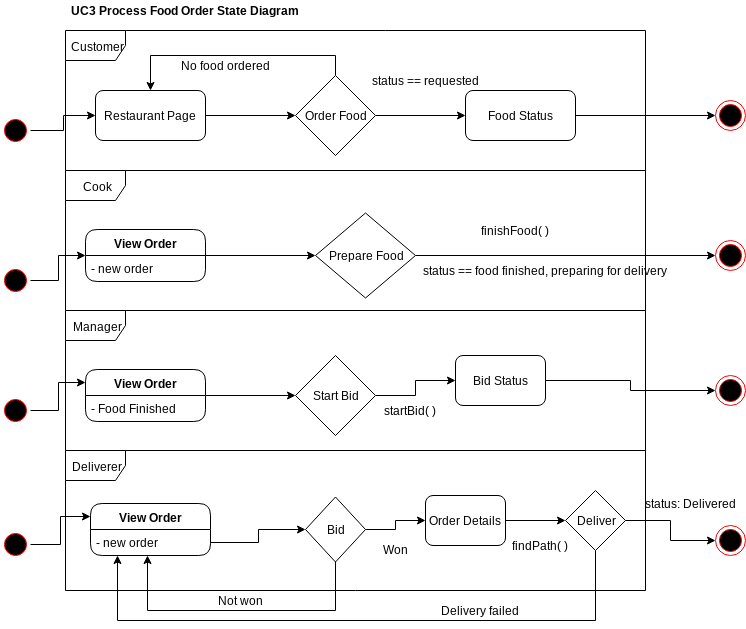

The diagram above was exported from draw.io. Its source (the exported page's mxGraphModel, read from the mxfile embedded in the PNG):
<mxGraphModel dx="868" dy="522" grid="1" gridSize="10" guides="1" tooltips="1" connect="1" arrows="1" fold="1" page="1" pageScale="1" pageWidth="850" pageHeight="1100" math="0" shadow="0">
  <root>
    <mxCell id="0" />
    <mxCell id="1" parent="0" />
    <mxCell id="pNLXhNJCnOKAP4aismPV-2" value="Customer" style="shape=umlFrame;whiteSpace=wrap;html=1;" parent="1" vertex="1">
      <mxGeometry x="110" y="40" width="580" height="140" as="geometry" />
    </mxCell>
    <mxCell id="pNLXhNJCnOKAP4aismPV-3" value="Cook" style="shape=umlFrame;whiteSpace=wrap;html=1;" parent="1" vertex="1">
      <mxGeometry x="110" y="180" width="580" height="140" as="geometry" />
    </mxCell>
    <mxCell id="pNLXhNJCnOKAP4aismPV-4" value="Manager" style="shape=umlFrame;whiteSpace=wrap;html=1;" parent="1" vertex="1">
      <mxGeometry x="110" y="320" width="580" height="140" as="geometry" />
    </mxCell>
    <mxCell id="pNLXhNJCnOKAP4aismPV-5" value="Deliverer" style="shape=umlFrame;whiteSpace=wrap;html=1;" parent="1" vertex="1">
      <mxGeometry x="110" y="460" width="580" height="140" as="geometry" />
    </mxCell>
    <mxCell id="pNLXhNJCnOKAP4aismPV-33" style="edgeStyle=orthogonalEdgeStyle;rounded=0;orthogonalLoop=1;jettySize=auto;html=1;exitX=1;exitY=0.5;exitDx=0;exitDy=0;entryX=0;entryY=0.5;entryDx=0;entryDy=0;" parent="1" source="pNLXhNJCnOKAP4aismPV-6" target="pNLXhNJCnOKAP4aismPV-20" edge="1">
      <mxGeometry relative="1" as="geometry" />
    </mxCell>
    <mxCell id="pNLXhNJCnOKAP4aismPV-6" value="" style="ellipse;html=1;shape=startState;fillColor=#000000;strokeColor=#ff0000;" parent="1" vertex="1">
      <mxGeometry x="45" y="125" width="30" height="30" as="geometry" />
    </mxCell>
    <mxCell id="pNLXhNJCnOKAP4aismPV-49" style="edgeStyle=orthogonalEdgeStyle;rounded=0;orthogonalLoop=1;jettySize=auto;html=1;exitX=1;exitY=0.5;exitDx=0;exitDy=0;entryX=0;entryY=0.25;entryDx=0;entryDy=0;" parent="1" source="pNLXhNJCnOKAP4aismPV-8" target="pNLXhNJCnOKAP4aismPV-22" edge="1">
      <mxGeometry relative="1" as="geometry" />
    </mxCell>
    <mxCell id="pNLXhNJCnOKAP4aismPV-8" value="" style="ellipse;html=1;shape=startState;fillColor=#000000;strokeColor=#ff0000;" parent="1" vertex="1">
      <mxGeometry x="45" y="539" width="30" height="30" as="geometry" />
    </mxCell>
    <mxCell id="pNLXhNJCnOKAP4aismPV-36" style="edgeStyle=orthogonalEdgeStyle;rounded=0;orthogonalLoop=1;jettySize=auto;html=1;entryX=0;entryY=0.25;entryDx=0;entryDy=0;" parent="1" source="pNLXhNJCnOKAP4aismPV-9" target="pNLXhNJCnOKAP4aismPV-15" edge="1">
      <mxGeometry relative="1" as="geometry" />
    </mxCell>
    <mxCell id="pNLXhNJCnOKAP4aismPV-9" value="" style="ellipse;html=1;shape=startState;fillColor=#000000;strokeColor=#ff0000;" parent="1" vertex="1">
      <mxGeometry x="45" y="405" width="30" height="30" as="geometry" />
    </mxCell>
    <mxCell id="pNLXhNJCnOKAP4aismPV-34" style="edgeStyle=orthogonalEdgeStyle;rounded=0;orthogonalLoop=1;jettySize=auto;html=1;entryX=0;entryY=0.5;entryDx=0;entryDy=0;" parent="1" source="pNLXhNJCnOKAP4aismPV-10" target="pNLXhNJCnOKAP4aismPV-24" edge="1">
      <mxGeometry relative="1" as="geometry" />
    </mxCell>
    <mxCell id="pNLXhNJCnOKAP4aismPV-10" value="" style="ellipse;html=1;shape=startState;fillColor=#000000;strokeColor=#ff0000;" parent="1" vertex="1">
      <mxGeometry x="45" y="275" width="30" height="30" as="geometry" />
    </mxCell>
    <mxCell id="pNLXhNJCnOKAP4aismPV-11" value="" style="ellipse;html=1;shape=endState;fillColor=#000000;strokeColor=#ff0000;" parent="1" vertex="1">
      <mxGeometry x="760" y="110" width="30" height="30" as="geometry" />
    </mxCell>
    <mxCell id="pNLXhNJCnOKAP4aismPV-12" value="" style="ellipse;html=1;shape=endState;fillColor=#000000;strokeColor=#ff0000;" parent="1" vertex="1">
      <mxGeometry x="760" y="535" width="30" height="30" as="geometry" />
    </mxCell>
    <mxCell id="pNLXhNJCnOKAP4aismPV-13" value="" style="ellipse;html=1;shape=endState;fillColor=#000000;strokeColor=#ff0000;" parent="1" vertex="1">
      <mxGeometry x="760" y="385" width="30" height="30" as="geometry" />
    </mxCell>
    <mxCell id="pNLXhNJCnOKAP4aismPV-14" value="" style="ellipse;html=1;shape=endState;fillColor=#000000;strokeColor=#ff0000;" parent="1" vertex="1">
      <mxGeometry x="760" y="250" width="30" height="30" as="geometry" />
    </mxCell>
    <mxCell id="pNLXhNJCnOKAP4aismPV-44" style="edgeStyle=orthogonalEdgeStyle;rounded=0;orthogonalLoop=1;jettySize=auto;html=1;exitX=1;exitY=0.5;exitDx=0;exitDy=0;" parent="1" source="pNLXhNJCnOKAP4aismPV-15" target="pNLXhNJCnOKAP4aismPV-29" edge="1">
      <mxGeometry relative="1" as="geometry" />
    </mxCell>
    <mxCell id="pNLXhNJCnOKAP4aismPV-15" value="View Order" style="swimlane;fontStyle=1;align=center;verticalAlign=top;childLayout=stackLayout;horizontal=1;startSize=26;horizontalStack=0;resizeParent=1;resizeParentMax=0;resizeLast=0;collapsible=1;marginBottom=0;rounded=1;" parent="1" vertex="1">
      <mxGeometry x="130" y="379" width="120" height="52" as="geometry" />
    </mxCell>
    <mxCell id="pNLXhNJCnOKAP4aismPV-16" value="- Food Finished" style="text;strokeColor=none;fillColor=none;align=left;verticalAlign=top;spacingLeft=4;spacingRight=4;overflow=hidden;rotatable=0;points=[[0,0.5],[1,0.5]];portConstraint=eastwest;" parent="pNLXhNJCnOKAP4aismPV-15" vertex="1">
      <mxGeometry y="26" width="120" height="26" as="geometry" />
    </mxCell>
    <mxCell id="pNLXhNJCnOKAP4aismPV-39" style="edgeStyle=orthogonalEdgeStyle;rounded=0;orthogonalLoop=1;jettySize=auto;html=1;exitX=1;exitY=0.5;exitDx=0;exitDy=0;" parent="1" source="pNLXhNJCnOKAP4aismPV-20" target="pNLXhNJCnOKAP4aismPV-27" edge="1">
      <mxGeometry relative="1" as="geometry" />
    </mxCell>
    <mxCell id="pNLXhNJCnOKAP4aismPV-20" value="Restaurant Page" style="html=1;rounded=1;" parent="1" vertex="1">
      <mxGeometry x="140" y="100" width="110" height="50" as="geometry" />
    </mxCell>
    <mxCell id="pNLXhNJCnOKAP4aismPV-41" style="edgeStyle=orthogonalEdgeStyle;rounded=0;orthogonalLoop=1;jettySize=auto;html=1;exitX=1;exitY=0.5;exitDx=0;exitDy=0;entryX=0;entryY=0.5;entryDx=0;entryDy=0;" parent="1" source="pNLXhNJCnOKAP4aismPV-21" target="pNLXhNJCnOKAP4aismPV-11" edge="1">
      <mxGeometry relative="1" as="geometry" />
    </mxCell>
    <mxCell id="pNLXhNJCnOKAP4aismPV-21" value="Food Status" style="html=1;rounded=1;" parent="1" vertex="1">
      <mxGeometry x="510" y="100" width="110" height="50" as="geometry" />
    </mxCell>
    <mxCell id="pNLXhNJCnOKAP4aismPV-22" value="View Order" style="swimlane;fontStyle=1;align=center;verticalAlign=top;childLayout=stackLayout;horizontal=1;startSize=26;horizontalStack=0;resizeParent=1;resizeParentMax=0;resizeLast=0;collapsible=1;marginBottom=0;rounded=1;" parent="1" vertex="1">
      <mxGeometry x="135" y="513" width="120" height="52" as="geometry" />
    </mxCell>
    <mxCell id="pNLXhNJCnOKAP4aismPV-23" value="- new order" style="text;strokeColor=none;fillColor=none;align=left;verticalAlign=top;spacingLeft=4;spacingRight=4;overflow=hidden;rotatable=0;points=[[0,0.5],[1,0.5]];portConstraint=eastwest;" parent="pNLXhNJCnOKAP4aismPV-22" vertex="1">
      <mxGeometry y="26" width="120" height="26" as="geometry" />
    </mxCell>
    <mxCell id="pNLXhNJCnOKAP4aismPV-42" style="edgeStyle=orthogonalEdgeStyle;rounded=0;orthogonalLoop=1;jettySize=auto;html=1;exitX=1;exitY=0.5;exitDx=0;exitDy=0;entryX=0;entryY=0.5;entryDx=0;entryDy=0;" parent="1" source="pNLXhNJCnOKAP4aismPV-24" target="pNLXhNJCnOKAP4aismPV-28" edge="1">
      <mxGeometry relative="1" as="geometry" />
    </mxCell>
    <mxCell id="pNLXhNJCnOKAP4aismPV-24" value="View Order" style="swimlane;fontStyle=1;align=center;verticalAlign=top;childLayout=stackLayout;horizontal=1;startSize=26;horizontalStack=0;resizeParent=1;resizeParentMax=0;resizeLast=0;collapsible=1;marginBottom=0;rounded=1;" parent="1" vertex="1">
      <mxGeometry x="130" y="239" width="120" height="52" as="geometry" />
    </mxCell>
    <mxCell id="pNLXhNJCnOKAP4aismPV-25" value="- new order" style="text;strokeColor=none;fillColor=none;align=left;verticalAlign=top;spacingLeft=4;spacingRight=4;overflow=hidden;rotatable=0;points=[[0,0.5],[1,0.5]];portConstraint=eastwest;" parent="pNLXhNJCnOKAP4aismPV-24" vertex="1">
      <mxGeometry y="26" width="120" height="26" as="geometry" />
    </mxCell>
    <mxCell id="pNLXhNJCnOKAP4aismPV-40" style="edgeStyle=orthogonalEdgeStyle;rounded=0;orthogonalLoop=1;jettySize=auto;html=1;entryX=0;entryY=0.5;entryDx=0;entryDy=0;" parent="1" source="pNLXhNJCnOKAP4aismPV-27" target="pNLXhNJCnOKAP4aismPV-21" edge="1">
      <mxGeometry relative="1" as="geometry" />
    </mxCell>
    <mxCell id="pNLXhNJCnOKAP4aismPV-59" style="edgeStyle=orthogonalEdgeStyle;rounded=0;orthogonalLoop=1;jettySize=auto;html=1;exitX=0.5;exitY=0;exitDx=0;exitDy=0;entryX=0.5;entryY=0;entryDx=0;entryDy=0;" parent="1" source="pNLXhNJCnOKAP4aismPV-27" target="pNLXhNJCnOKAP4aismPV-20" edge="1">
      <mxGeometry relative="1" as="geometry" />
    </mxCell>
    <mxCell id="pNLXhNJCnOKAP4aismPV-27" value="Order Food" style="rhombus;whiteSpace=wrap;html=1;rounded=0;" parent="1" vertex="1">
      <mxGeometry x="340" y="85" width="80" height="80" as="geometry" />
    </mxCell>
    <mxCell id="pNLXhNJCnOKAP4aismPV-43" style="edgeStyle=orthogonalEdgeStyle;rounded=0;orthogonalLoop=1;jettySize=auto;html=1;entryX=0;entryY=0.5;entryDx=0;entryDy=0;" parent="1" source="pNLXhNJCnOKAP4aismPV-28" target="pNLXhNJCnOKAP4aismPV-14" edge="1">
      <mxGeometry relative="1" as="geometry" />
    </mxCell>
    <mxCell id="pNLXhNJCnOKAP4aismPV-28" value="Prepare Food" style="rhombus;whiteSpace=wrap;html=1;rounded=0;" parent="1" vertex="1">
      <mxGeometry x="360" y="222.5" width="100" height="85" as="geometry" />
    </mxCell>
    <mxCell id="pNLXhNJCnOKAP4aismPV-45" style="edgeStyle=orthogonalEdgeStyle;rounded=0;orthogonalLoop=1;jettySize=auto;html=1;" parent="1" source="pNLXhNJCnOKAP4aismPV-29" target="pNLXhNJCnOKAP4aismPV-31" edge="1">
      <mxGeometry relative="1" as="geometry" />
    </mxCell>
    <mxCell id="pNLXhNJCnOKAP4aismPV-29" value="Start Bid" style="rhombus;whiteSpace=wrap;html=1;rounded=0;" parent="1" vertex="1">
      <mxGeometry x="340" y="365" width="80" height="80" as="geometry" />
    </mxCell>
    <mxCell id="pNLXhNJCnOKAP4aismPV-47" style="edgeStyle=orthogonalEdgeStyle;rounded=0;orthogonalLoop=1;jettySize=auto;html=1;" parent="1" source="pNLXhNJCnOKAP4aismPV-30" target="pNLXhNJCnOKAP4aismPV-32" edge="1">
      <mxGeometry relative="1" as="geometry" />
    </mxCell>
    <mxCell id="pNLXhNJCnOKAP4aismPV-54" style="edgeStyle=orthogonalEdgeStyle;rounded=0;orthogonalLoop=1;jettySize=auto;html=1;entryX=0.478;entryY=0.985;entryDx=0;entryDy=0;entryPerimeter=0;" parent="1" source="pNLXhNJCnOKAP4aismPV-30" target="pNLXhNJCnOKAP4aismPV-23" edge="1">
      <mxGeometry relative="1" as="geometry">
        <Array as="points">
          <mxPoint x="380" y="620" />
          <mxPoint x="192" y="620" />
        </Array>
      </mxGeometry>
    </mxCell>
    <mxCell id="pNLXhNJCnOKAP4aismPV-30" value="Bid" style="rhombus;whiteSpace=wrap;html=1;rounded=0;" parent="1" vertex="1">
      <mxGeometry x="350" y="506.5" width="60" height="65" as="geometry" />
    </mxCell>
    <mxCell id="pNLXhNJCnOKAP4aismPV-51" style="edgeStyle=orthogonalEdgeStyle;rounded=0;orthogonalLoop=1;jettySize=auto;html=1;entryX=0;entryY=0.5;entryDx=0;entryDy=0;" parent="1" source="pNLXhNJCnOKAP4aismPV-31" target="pNLXhNJCnOKAP4aismPV-13" edge="1">
      <mxGeometry relative="1" as="geometry" />
    </mxCell>
    <mxCell id="pNLXhNJCnOKAP4aismPV-31" value="Bid Status" style="html=1;rounded=1;" parent="1" vertex="1">
      <mxGeometry x="500" y="365" width="90" height="50" as="geometry" />
    </mxCell>
    <mxCell id="pNLXhNJCnOKAP4aismPV-53" style="edgeStyle=orthogonalEdgeStyle;rounded=0;orthogonalLoop=1;jettySize=auto;html=1;" parent="1" source="pNLXhNJCnOKAP4aismPV-32" target="pNLXhNJCnOKAP4aismPV-48" edge="1">
      <mxGeometry relative="1" as="geometry" />
    </mxCell>
    <mxCell id="pNLXhNJCnOKAP4aismPV-32" value="Order Details" style="html=1;rounded=1;" parent="1" vertex="1">
      <mxGeometry x="470" y="505" width="80" height="50" as="geometry" />
    </mxCell>
    <mxCell id="pNLXhNJCnOKAP4aismPV-46" style="edgeStyle=orthogonalEdgeStyle;rounded=0;orthogonalLoop=1;jettySize=auto;html=1;exitX=1;exitY=0.5;exitDx=0;exitDy=0;" parent="1" source="pNLXhNJCnOKAP4aismPV-23" target="pNLXhNJCnOKAP4aismPV-30" edge="1">
      <mxGeometry relative="1" as="geometry" />
    </mxCell>
    <mxCell id="pNLXhNJCnOKAP4aismPV-52" style="edgeStyle=orthogonalEdgeStyle;rounded=0;orthogonalLoop=1;jettySize=auto;html=1;entryX=0;entryY=0.5;entryDx=0;entryDy=0;" parent="1" source="pNLXhNJCnOKAP4aismPV-48" target="pNLXhNJCnOKAP4aismPV-12" edge="1">
      <mxGeometry relative="1" as="geometry" />
    </mxCell>
    <mxCell id="pNLXhNJCnOKAP4aismPV-69" style="edgeStyle=orthogonalEdgeStyle;rounded=0;orthogonalLoop=1;jettySize=auto;html=1;exitX=0.5;exitY=1;exitDx=0;exitDy=0;entryX=0.225;entryY=0.994;entryDx=0;entryDy=0;entryPerimeter=0;" parent="1" source="pNLXhNJCnOKAP4aismPV-48" target="pNLXhNJCnOKAP4aismPV-23" edge="1">
      <mxGeometry relative="1" as="geometry">
        <Array as="points">
          <mxPoint x="640" y="630" />
          <mxPoint x="162" y="630" />
        </Array>
      </mxGeometry>
    </mxCell>
    <mxCell id="pNLXhNJCnOKAP4aismPV-48" value="Deliver" style="rhombus;whiteSpace=wrap;html=1;rounded=0;" parent="1" vertex="1">
      <mxGeometry x="610" y="500" width="60" height="60" as="geometry" />
    </mxCell>
    <mxCell id="pNLXhNJCnOKAP4aismPV-50" value="&lt;b&gt;UC3 Process Food Order State Diagram&lt;/b&gt;" style="text;html=1;align=center;verticalAlign=middle;resizable=0;points=[];;autosize=1;" parent="1" vertex="1">
      <mxGeometry x="110" y="10" width="240" height="20" as="geometry" />
    </mxCell>
    <mxCell id="pNLXhNJCnOKAP4aismPV-55" value="Not won" style="text;html=1;align=center;verticalAlign=middle;resizable=0;points=[];;autosize=1;" parent="1" vertex="1">
      <mxGeometry x="255" y="600" width="60" height="20" as="geometry" />
    </mxCell>
    <mxCell id="pNLXhNJCnOKAP4aismPV-56" value="Won" style="text;html=1;align=center;verticalAlign=middle;resizable=0;points=[];;autosize=1;" parent="1" vertex="1">
      <mxGeometry x="420" y="549" width="40" height="20" as="geometry" />
    </mxCell>
    <mxCell id="pNLXhNJCnOKAP4aismPV-60" value="No food ordered" style="text;html=1;align=center;verticalAlign=middle;resizable=0;points=[];;autosize=1;" parent="1" vertex="1">
      <mxGeometry x="220" y="65" width="100" height="20" as="geometry" />
    </mxCell>
    <mxCell id="pNLXhNJCnOKAP4aismPV-63" value="status == requested" style="text;html=1;align=center;verticalAlign=middle;resizable=0;points=[];;autosize=1;" parent="1" vertex="1">
      <mxGeometry x="410" y="80" width="120" height="20" as="geometry" />
    </mxCell>
    <mxCell id="pNLXhNJCnOKAP4aismPV-64" value="finishFood( )" style="text;html=1;align=center;verticalAlign=middle;resizable=0;points=[];;autosize=1;" parent="1" vertex="1">
      <mxGeometry x="520" y="230" width="80" height="20" as="geometry" />
    </mxCell>
    <mxCell id="pNLXhNJCnOKAP4aismPV-65" value="status == food finished, preparing for delivery" style="text;html=1;align=center;verticalAlign=middle;resizable=0;points=[];;autosize=1;" parent="1" vertex="1">
      <mxGeometry x="460" y="270" width="260" height="20" as="geometry" />
    </mxCell>
    <mxCell id="pNLXhNJCnOKAP4aismPV-66" value="startBid( )" style="text;html=1;align=center;verticalAlign=middle;resizable=0;points=[];;autosize=1;" parent="1" vertex="1">
      <mxGeometry x="420" y="410" width="70" height="20" as="geometry" />
    </mxCell>
    <mxCell id="pNLXhNJCnOKAP4aismPV-67" value="findPath( )" style="text;html=1;align=center;verticalAlign=middle;resizable=0;points=[];;autosize=1;" parent="1" vertex="1">
      <mxGeometry x="550" y="545" width="70" height="20" as="geometry" />
    </mxCell>
    <mxCell id="pNLXhNJCnOKAP4aismPV-71" value="Delivery failed" style="text;html=1;align=center;verticalAlign=middle;resizable=0;points=[];;autosize=1;" parent="1" vertex="1">
      <mxGeometry x="480" y="610" width="90" height="20" as="geometry" />
    </mxCell>
    <mxCell id="pNLXhNJCnOKAP4aismPV-72" value="status: Delivered" style="text;html=1;align=center;verticalAlign=middle;resizable=0;points=[];;autosize=1;" parent="1" vertex="1">
      <mxGeometry x="680" y="503" width="110" height="20" as="geometry" />
    </mxCell>
  </root>
</mxGraphModel>